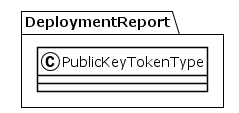

The diagram above was rendered by PlantUML. Its source (embedded in the PNG):
@startuml
!theme plain
package DeploymentReport {
class PublicKeyTokenType {
}
}
@enduml